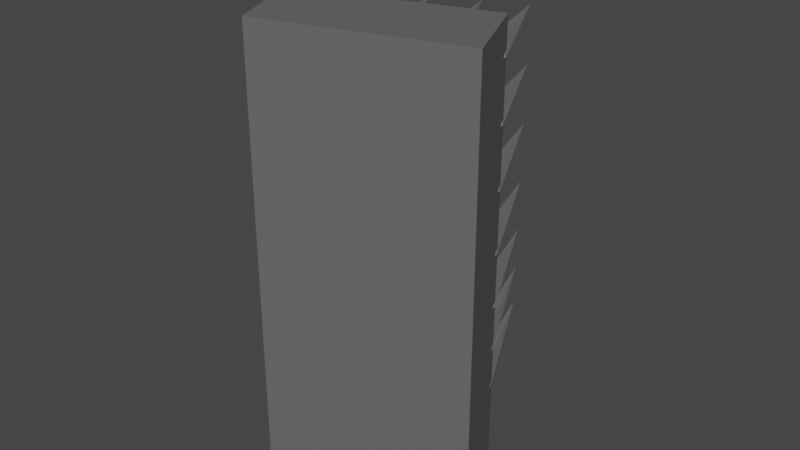 # Source: d8_armadura_armadilha1.blend  (saved by Blender 3.4.6; exported with 4.5.12 LTS)
import bpy
from mathutils import Matrix  # noqa: F401  (used for matrix-valued properties, if any)

bpy.ops.wm.read_factory_settings(use_empty=True)
scene = bpy.context.scene
scene.name = 'Scene'

# ---- collections
col_terreno_caverna = bpy.data.collections.new('terreno caverna'); scene.collection.children.link(col_terreno_caverna)

# ---- materials (node trees are filled in below, after node groups)
mat_terra_001 = bpy.data.materials.new('terra.001')
mat_terra_001.use_transparent_shadow = False
mat_grama_001 = bpy.data.materials.new('grama.001')
mat_grama_001.use_transparent_shadow = False
mat_pilar_001 = bpy.data.materials.new('pilar.001')
mat_pilar_001.use_transparent_shadow = False
mat_centro_da_pdp_001 = bpy.data.materials.new('centro da pdp.001')
mat_centro_da_pdp_001.use_transparent_shadow = False
mat_caverna = bpy.data.materials.new('caverna')
mat_caverna.use_transparent_shadow = False

# ---- material node trees
mat_terra_001.use_nodes = True; mat_terra_001.node_tree.nodes.clear()
_N = mat_terra_001.node_tree.nodes; _L = mat_terra_001.node_tree.links
n0 = _N.new('ShaderNodeBsdfPrincipled'); n0.name = 'Principled BSDF'; n0.location = (10, 300)
n0.distribution = 'GGX'
n0.subsurface_method = 'RANDOM_WALK_SKIN'
n0.inputs[0].default_value = (0.2203, 0.08947, 0.05447, 1.0)
n0.inputs[2].default_value = 1.0
n0.inputs[3].default_value = 0.0
n0.inputs[20].default_value = 0.0
n0.inputs[27].default_value = (0.0, 0.0, 0.0, 1.0)
n0.inputs[28].default_value = 1.0
n1 = _N.new('ShaderNodeOutputMaterial'); n1.name = 'Material Output'; n1.location = (300, 300)
_L.new(n0.outputs[0], n1.inputs[0])
n1.is_active_output = True
mat_grama_001.use_nodes = True; mat_grama_001.node_tree.nodes.clear()
_N = mat_grama_001.node_tree.nodes; _L = mat_grama_001.node_tree.links
n0 = _N.new('ShaderNodeBsdfPrincipled'); n0.name = 'Principled BSDF'; n0.location = (10, 300)
n0.distribution = 'GGX'
n0.subsurface_method = 'RANDOM_WALK_SKIN'
n0.inputs[0].default_value = (0.02152, 0.2598, 0.009581, 1.0)
n0.inputs[3].default_value = 1.45
n0.inputs[27].default_value = (0.0, 0.0, 0.0, 1.0)
n0.inputs[28].default_value = 1.0
n1 = _N.new('ShaderNodeOutputMaterial'); n1.name = 'Material Output'; n1.location = (300, 300)
_L.new(n0.outputs[0], n1.inputs[0])
n1.is_active_output = True
mat_pilar_001.use_nodes = True; mat_pilar_001.node_tree.nodes.clear()
_N = mat_pilar_001.node_tree.nodes; _L = mat_pilar_001.node_tree.links
n0 = _N.new('ShaderNodeBsdfPrincipled'); n0.name = 'Principled BSDF'; n0.location = (10, 300)
n0.distribution = 'GGX'
n0.subsurface_method = 'RANDOM_WALK_SKIN'
n0.inputs[0].default_value = (0.1845, 0.1845, 0.1845, 1.0)
n0.inputs[3].default_value = 1.45
n0.inputs[27].default_value = (0.0, 0.0, 0.0, 1.0)
n0.inputs[28].default_value = 1.0
n1 = _N.new('ShaderNodeOutputMaterial'); n1.name = 'Material Output'; n1.location = (300, 300)
_L.new(n0.outputs[0], n1.inputs[0])
n1.is_active_output = True
mat_centro_da_pdp_001.use_nodes = True; mat_centro_da_pdp_001.node_tree.nodes.clear()
_N = mat_centro_da_pdp_001.node_tree.nodes; _L = mat_centro_da_pdp_001.node_tree.links
n0 = _N.new('ShaderNodeBsdfPrincipled'); n0.name = 'Principled BSDF'; n0.location = (10, 300)
n0.distribution = 'GGX'
n0.subsurface_method = 'RANDOM_WALK_SKIN'
n0.inputs[0].default_value = (0.1025, 0.1025, 0.1025, 1.0)
n0.inputs[3].default_value = 1.45
n0.inputs[27].default_value = (0.0, 0.0, 0.0, 1.0)
n0.inputs[28].default_value = 1.0
n1 = _N.new('ShaderNodeOutputMaterial'); n1.name = 'Material Output'; n1.location = (300, 300)
_L.new(n0.outputs[0], n1.inputs[0])
n1.is_active_output = True
mat_caverna.use_nodes = True; mat_caverna.node_tree.nodes.clear()
_N = mat_caverna.node_tree.nodes; _L = mat_caverna.node_tree.links
n0 = _N.new('ShaderNodeBsdfPrincipled'); n0.name = 'Principled BSDF'; n0.location = (10, 300)
n0.distribution = 'GGX'
n0.subsurface_method = 'RANDOM_WALK_SKIN'
n0.inputs[0].default_value = (0.1329, 0.1329, 0.1329, 1.0)
n0.inputs[3].default_value = 1.45
n0.inputs[27].default_value = (0.0, 0.0, 0.0, 1.0)
n0.inputs[28].default_value = 1.0
n1 = _N.new('ShaderNodeOutputMaterial'); n1.name = 'Material Output'; n1.location = (300, 300)
_L.new(n0.outputs[0], n1.inputs[0])
n1.is_active_output = True

# ---- world
world_world = bpy.data.worlds.new('World'); scene.world = world_world
world_world.use_nodes = True; world_world.node_tree.nodes.clear()
_N = world_world.node_tree.nodes; _L = world_world.node_tree.links
n0 = _N.new('ShaderNodeOutputWorld'); n0.name = 'World Output'; n0.location = (300, 300)
n1 = _N.new('ShaderNodeBackground'); n1.name = 'Background'; n1.location = (10, 300)
n1.inputs[0].default_value = (0.05088, 0.05088, 0.05088, 1.0)
_L.new(n1.outputs[0], n0.inputs[0])
n0.is_active_output = True
world_world.color = (0.05088, 0.05088, 0.05088)
world_world.use_sun_shadow = False
world_world.sun_shadow_jitter_overblur = 0.0

# ---- meshes
me_cone_008 = bpy.data.meshes.new('Cone.008')
me_cone_008.from_pydata([(8.729, 1.608, -1.33), (9.34, 1.18, -1.33), (9.106, 0.4887, -1.33), (8.351, 0.4887, -1.33), (8.118, 1.18, -1.33), (8.729, 0.9891, 6.651), (8.606, -0.9673, -1.33), (9.217, -1.395, -1.33), (8.984, -2.086, -1.33), (8.228, -2.086, -1.33), (7.995, -1.395, -1.33), (8.606, -1.586, 6.651), (8.479, -3.639, -1.33), (9.09, -4.066, -1.33), (8.856, -4.757, -1.33), (8.101, -4.757, -1.33), (7.868, -4.066, -1.33), (8.479, -4.257, 6.651), (5.703, 1.741, -1.33), (6.314, 1.314, -1.33), (6.08, 0.6225, -1.33), (5.325, 0.6225, -1.33), (5.092, 1.314, -1.33), (5.703, 1.123, 6.651), (5.58, -0.8335, -1.33), (6.191, -1.261, -1.33), (5.957, -1.952, -1.33), (5.202, -1.952, -1.33), (4.969, -1.261, -1.33), (5.58, -1.452, 6.651), (5.452, -3.505, -1.33), (6.063, -3.932, -1.33), (5.83, -4.624, -1.33), (5.075, -4.624, -1.33), (4.841, -3.932, -1.33), (5.452, -4.123, 6.651), (2.627, 1.877, -1.33), (3.238, 1.45, -1.33), (3.005, 0.7585, -1.33), (2.25, 0.7585, -1.33), (2.016, 1.45, -1.33), (2.627, 1.259, 6.651), (2.505, -0.6975, -1.33), (3.116, -1.125, -1.33), (2.882, -1.816, -1.33), (2.127, -1.816, -1.33), (1.894, -1.125, -1.33), (2.505, -1.316, 6.651), (2.377, -3.369, -1.33), (2.988, -3.796, -1.33), (2.755, -4.488, -1.33), (1.999, -4.488, -1.33), (1.766, -3.796, -1.33), (2.377, -3.987, 6.651), (-0.5255, 2.017, -1.33), (0.08546, 1.589, -1.33), (-0.1479, 0.8979, -1.33), (-0.9031, 0.8979, -1.33), (-1.137, 1.589, -1.33), (-0.5255, 1.398, 6.651), (-0.6484, -0.5581, -1.33), (-0.03737, -0.9855, -1.33), (-0.2707, -1.677, -1.33), (-1.026, -1.677, -1.33), (-1.259, -0.9855, -1.33), (-0.6484, -1.177, 6.651), (-0.7758, -3.229, -1.33), (-0.1648, -3.657, -1.33), (-0.3982, -4.348, -1.33), (-1.153, -4.348, -1.33), (-1.387, -3.657, -1.33), (-0.7758, -3.848, 6.651), (-3.301, 2.14, -1.33), (-2.69, 1.712, -1.33), (-2.924, 1.021, -1.33), (-3.679, 1.021, -1.33), (-3.912, 1.712, -1.33), (-3.301, 1.521, 6.651), (-3.424, -0.4353, -1.33), (-2.813, -0.8627, -1.33), (-3.047, -1.554, -1.33), (-3.802, -1.554, -1.33), (-4.035, -0.8627, -1.33), (-3.424, -1.054, 6.651), (-3.552, -3.107, -1.33), (-2.941, -3.534, -1.33), (-3.174, -4.225, -1.33), (-3.929, -4.225, -1.33), (-4.163, -3.534, -1.33), (-3.552, -3.725, 6.651), (-5.618, 2.227, -1.33), (-4.969, 1.853, -1.33), (-5.138, 1.145, -1.33), (-5.89, 1.08, -1.33), (-6.187, 1.748, -1.33), (-5.56, 1.61, 6.651), (-5.501, -0.3486, -1.33), (-4.853, -0.7218, -1.33), (-5.021, -1.431, -1.33), (-5.773, -1.496, -1.33), (-6.07, -0.8269, -1.33), (-5.444, -0.9647, 6.651), (-5.38, -3.02, -1.33), (-4.732, -3.393, -1.33), (-4.9, -4.102, -1.33), (-5.653, -4.167, -1.33), (-5.949, -3.498, -1.33), (-5.323, -3.636, 6.651), (8.84, 3.943, -1.33), (9.451, 3.516, -1.33), (9.218, 2.824, -1.33), (8.463, 2.824, -1.33), (8.229, 3.516, -1.33), (8.84, 3.324, 6.651), (5.814, 4.077, -1.33), (6.425, 3.649, -1.33), (6.192, 2.958, -1.33), (5.436, 2.958, -1.33), (5.203, 3.649, -1.33), (5.814, 3.458, 6.651), (2.739, 4.213, -1.33), (3.35, 3.785, -1.33), (3.116, 3.094, -1.33), (2.361, 3.094, -1.33), (2.128, 3.785, -1.33), (2.739, 3.594, 6.651), (-0.4141, 4.352, -1.33), (0.1969, 3.925, -1.33), (-0.03651, 3.233, -1.33), (-0.7917, 3.233, -1.33), (-1.025, 3.925, -1.33), (-0.4141, 3.734, 6.651), (-3.19, 4.475, -1.33), (-2.579, 4.048, -1.33), (-2.812, 3.356, -1.33), (-3.568, 3.356, -1.33), (-3.801, 4.048, -1.33), (-3.19, 3.856, 6.651), (-5.506, 4.562, -1.33), (-4.858, 4.189, -1.33), (-5.026, 3.48, -1.33), (-5.779, 3.415, -1.33), (-6.075, 4.084, -1.33), (-5.449, 3.946, 6.651), (-7.745, 2.321, -1.33), (-7.097, 1.947, -1.33), (-7.265, 1.239, -1.33), (-8.017, 1.174, -1.33), (-8.314, 1.842, -1.33), (-7.687, 1.705, 6.651), (-7.628, -0.2546, -1.33), (-6.98, -0.6277, -1.33), (-7.148, -1.337, -1.33), (-7.901, -1.402, -1.33), (-8.197, -0.7328, -1.33), (-7.571, -0.8706, 6.651), (-7.633, 4.656, -1.33), (-6.985, 4.283, -1.33), (-7.153, 3.574, -1.33), (-7.906, 3.509, -1.33), (-8.202, 4.178, -1.33), (-7.576, 4.04, 6.651), (-7.066, -2.946, -1.33), (-6.418, -3.319, -1.33), (-6.586, -4.028, -1.33), (-7.338, -4.093, -1.33), (-7.635, -3.424, -1.33), (-7.008, -3.562, 6.651), (10.53, 3.872, -5.654), (10.53, 3.771, -0.8697), (2.844, 4.124, -0.8697), (-11.86, 4.799, -0.8697), (2.849, 4.225, -5.654), (-11.85, 4.9, -5.654), (10.06, -6.429, -4.488), (10.06, -6.53, 0.2966), (2.371, -6.177, 0.2966), (-12.33, -5.502, 0.2966), (2.376, -6.076, -4.488), (-12.33, -5.401, -4.488)], [], [(0, 5, 1), (1, 5, 2), (2, 5, 3), (0, 1, 2, 3, 4), (3, 5, 4), (4, 5, 0), (6, 11, 7), (7, 11, 8), (8, 11, 9), (6, 7, 8, 9, 10), (9, 11, 10), (10, 11, 6), (12, 17, 13), (13, 17, 14), (14, 17, 15), (12, 13, 14, 15, 16), (15, 17, 16), (16, 17, 12), (18, 23, 19), (19, 23, 20), (20, 23, 21), (18, 19, 20, 21, 22), (21, 23, 22), (22, 23, 18), (24, 29, 25), (25, 29, 26), (26, 29, 27), (24, 25, 26, 27, 28), (27, 29, 28), (28, 29, 24), (30, 35, 31), (31, 35, 32), (32, 35, 33), (30, 31, 32, 33, 34), (33, 35, 34), (34, 35, 30), (36, 41, 37), (37, 41, 38), (38, 41, 39), (36, 37, 38, 39, 40), (39, 41, 40), (40, 41, 36), (42, 47, 43), (43, 47, 44), (44, 47, 45), (42, 43, 44, 45, 46), (45, 47, 46), (46, 47, 42), (48, 53, 49), (49, 53, 50), (50, 53, 51), (48, 49, 50, 51, 52), (51, 53, 52), (52, 53, 48), (54, 59, 55), (55, 59, 56), (56, 59, 57), (54, 55, 56, 57, 58), (57, 59, 58), (58, 59, 54), (60, 65, 61), (61, 65, 62), (62, 65, 63), (60, 61, 62, 63, 64), (63, 65, 64), (64, 65, 60), (66, 71, 67), (67, 71, 68), (68, 71, 69), (66, 67, 68, 69, 70), (69, 71, 70), (70, 71, 66), (72, 77, 73), (73, 77, 74), (74, 77, 75), (72, 73, 74, 75, 76), (75, 77, 76), (76, 77, 72), (78, 83, 79), (79, 83, 80), (80, 83, 81), (78, 79, 80, 81, 82), (81, 83, 82), (82, 83, 78), (84, 89, 85), (85, 89, 86), (86, 89, 87), (84, 85, 86, 87, 88), (87, 89, 88), (88, 89, 84), (90, 95, 91), (91, 95, 92), (92, 95, 93), (90, 91, 92, 93, 94), (93, 95, 94), (94, 95, 90), (96, 101, 97), (97, 101, 98), (98, 101, 99), (96, 97, 98, 99, 100), (99, 101, 100), (100, 101, 96), (102, 107, 103), (103, 107, 104), (104, 107, 105), (102, 103, 104, 105, 106), (105, 107, 106), (106, 107, 102), (108, 113, 109), (109, 113, 110), (110, 113, 111), (108, 109, 110, 111, 112), (111, 113, 112), (112, 113, 108), (114, 119, 115), (115, 119, 116), (116, 119, 117), (114, 115, 116, 117, 118), (117, 119, 118), (118, 119, 114), (120, 125, 121), (121, 125, 122), (122, 125, 123), (120, 121, 122, 123, 124), (123, 125, 124), (124, 125, 120), (126, 131, 127), (127, 131, 128), (128, 131, 129), (126, 127, 128, 129, 130), (129, 131, 130), (130, 131, 126), (132, 137, 133), (133, 137, 134), (134, 137, 135), (132, 133, 134, 135, 136), (135, 137, 136), (136, 137, 132), (138, 143, 139), (139, 143, 140), (140, 143, 141), (138, 139, 140, 141, 142), (141, 143, 142), (142, 143, 138), (144, 149, 145), (145, 149, 146), (146, 149, 147), (144, 145, 146, 147, 148), (147, 149, 148), (148, 149, 144), (150, 155, 151), (151, 155, 152), (152, 155, 153), (150, 151, 152, 153, 154), (153, 155, 154), (154, 155, 150), (156, 161, 157), (157, 161, 158), (158, 161, 159), (156, 157, 158, 159, 160), (159, 161, 160), (160, 161, 156), (162, 167, 163), (163, 167, 164), (164, 167, 165), (162, 163, 164, 165, 166), (165, 167, 166), (166, 167, 162), (170, 171, 177, 176), (173, 172, 178, 179), (174, 175, 176, 178), (178, 176, 177, 179), (172, 168, 174, 178), (168, 169, 175, 174), (171, 173, 179, 177), (169, 170, 176, 175), (168, 172, 170, 169), (171, 170, 172, 173)])
me_cone_008.polygons.foreach_set('material_index', [2, 2, 2, 2, 2, 2, 2, 2, 2, 2, 2, 2, 2, 2, 2, 2, 2, 2, 2, 2, 2, 2, 2, 2, 2, 2, 2, 2, 2, 2, 2, 2, 2, 2, 2, 2, 2, 2, 2, 2, 2, 2, 2, 2, 2, 2, 2, 2, 2, 2, 2, 2, 2, 2, 2, 2, 2, 2, 2, 2, 2, 2, 2, 2, 2, 2, 2, 2, 2, 2, 2, 2, 2, 2, 2, 2, 2, 2, 2, 2, 2, 2, 2, 2, 2, 2, 2, 2, 2, 2, 2, 2, 2, 2, 2, 2, 2, 2, 2, 2, 2, 2, 2, 2, 2, 2, 2, 2, 2, 2, 2, 2, 2, 2, 2, 2, 2, 2, 2, 2, 2, 2, 2, 2, 2, 2, 2, 2, 2, 2, 2, 2, 2, 2, 2, 2, 2, 2, 2, 2, 2, 2, 2, 2, 2, 2, 2, 2, 2, 2, 2, 2, 2, 2, 2, 2, 2, 2, 2, 2, 2, 2, 2, 2, 2, 2, 2, 2, 4, 4, 4, 4, 4, 4, 4, 4, 4, 4])
_uv = me_cone_008.uv_layers.new(name='UVMap')
_uv.uv.foreach_set('vector', [0.25, 0.49, 0.25, 0.25, 0.4783, 0.3242, 0.4783, 0.3242, 0.25, 0.25, 0.3911, 0.05584, 0.3911, 0.05584, 0.25, 0.25, 0.1089, 0.05584, 0.75, 0.49, 0.9783, 0.3242, 0.8911, 0.05584, 0.6089, 0.05584, 0.5217, 0.3242, 0.1089, 0.05584, 0.25, 0.25, 0.02175, 0.3242, 0.02175, 0.3242, 0.25, 0.25, 0.25, 0.49, 0.25, 0.49, 0.25, 0.25, 0.4783, 0.3242, 0.4783, 0.3242, 0.25, 0.25, 0.3911, 0.05584, 0.3911, 0.05584, 0.25, 0.25, 0.1089, 0.05584, 0.75, 0.49, 0.9783, 0.3242, 0.8911, 0.05584, 0.6089, 0.05584, 0.5217, 0.3242, 0.1089, 0.05584, 0.25, 0.25, 0.02175, 0.3242, 0.02175, 0.3242, 0.25, 0.25, 0.25, 0.49, 0.25, 0.49, 0.25, 0.25, 0.4783, 0.3242, 0.4783, 0.3242, 0.25, 0.25, 0.3911, 0.05584, 0.3911, 0.05584, 0.25, 0.25, 0.1089, 0.05584, 0.75, 0.49, 0.9783, 0.3242, 0.8911, 0.05584, 0.6089, 0.05584, 0.5217, 0.3242, 0.1089, 0.05584, 0.25, 0.25, 0.02175, 0.3242, 0.02175, 0.3242, 0.25, 0.25, 0.25, 0.49, 0.25, 0.49, 0.25, 0.25, 0.4783, 0.3242, 0.4783, 0.3242, 0.25, 0.25, 0.3911, 0.05584, 0.3911, 0.05584, 0.25, 0.25, 0.1089, 0.05584, 0.75, 0.49, 0.9783, 0.3242, 0.8911, 0.05584, 0.6089, 0.05584, 0.5217, 0.3242, 0.1089, 0.05584, 0.25, 0.25, 0.02175, 0.3242, 0.02175, 0.3242, 0.25, 0.25, 0.25, 0.49, 0.25, 0.49, 0.25, 0.25, 0.4783, 0.3242, 0.4783, 0.3242, 0.25, 0.25, 0.3911, 0.05584, 0.3911, 0.05584, 0.25, 0.25, 0.1089, 0.05584, 0.75, 0.49, 0.9783, 0.3242, 0.8911, 0.05584, 0.6089, 0.05584, 0.5217, 0.3242, 0.1089, 0.05584, 0.25, 0.25, 0.02175, 0.3242, 0.02175, 0.3242, 0.25, 0.25, 0.25, 0.49, 0.25, 0.49, 0.25, 0.25, 0.4783, 0.3242, 0.4783, 0.3242, 0.25, 0.25, 0.3911, 0.05584, 0.3911, 0.05584, 0.25, 0.25, 0.1089, 0.05584, 0.75, 0.49, 0.9783, 0.3242, 0.8911, 0.05584, 0.6089, 0.05584, 0.5217, 0.3242, 0.1089, 0.05584, 0.25, 0.25, 0.02175, 0.3242, 0.02175, 0.3242, 0.25, 0.25, 0.25, 0.49, 0.25, 0.49, 0.25, 0.25, 0.4783, 0.3242, 0.4783, 0.3242, 0.25, 0.25, 0.3911, 0.05584, 0.3911, 0.05584, 0.25, 0.25, 0.1089, 0.05584, 0.75, 0.49, 0.9783, 0.3242, 0.8911, 0.05584, 0.6089, 0.05584, 0.5217, 0.3242, 0.1089, 0.05584, 0.25, 0.25, 0.02175, 0.3242, 0.02175, 0.3242, 0.25, 0.25, 0.25, 0.49, 0.25, 0.49, 0.25, 0.25, 0.4783, 0.3242, 0.4783, 0.3242, 0.25, 0.25, 0.3911, 0.05584, 0.3911, 0.05584, 0.25, 0.25, 0.1089, 0.05584, 0.75, 0.49, 0.9783, 0.3242, 0.8911, 0.05584, 0.6089, 0.05584, 0.5217, 0.3242, 0.1089, 0.05584, 0.25, 0.25, 0.02175, 0.3242, 0.02175, 0.3242, 0.25, 0.25, 0.25, 0.49, 0.25, 0.49, 0.25, 0.25, 0.4783, 0.3242, 0.4783, 0.3242, 0.25, 0.25, 0.3911, 0.05584, 0.3911, 0.05584, 0.25, 0.25, 0.1089, 0.05584, 0.75, 0.49, 0.9783, 0.3242, 0.8911, 0.05584, 0.6089, 0.05584, 0.5217, 0.3242, 0.1089, 0.05584, 0.25, 0.25, 0.02175, 0.3242, 0.02175, 0.3242, 0.25, 0.25, 0.25, 0.49, 0.25, 0.49, 0.25, 0.25, 0.4783, 0.3242, 0.4783, 0.3242, 0.25, 0.25, 0.3911, 0.05584, 0.3911, 0.05584, 0.25, 0.25, 0.1089, 0.05584, 0.75, 0.49, 0.9783, 0.3242, 0.8911, 0.05584, 0.6089, 0.05584, 0.5217, 0.3242, 0.1089, 0.05584, 0.25, 0.25, 0.02175, 0.3242, 0.02175, 0.3242, 0.25, 0.25, 0.25, 0.49, 0.25, 0.49, 0.25, 0.25, 0.4783, 0.3242, 0.4783, 0.3242, 0.25, 0.25, 0.3911, 0.05584, 0.3911, 0.05584, 0.25, 0.25, 0.1089, 0.05584, 0.75, 0.49, 0.9783, 0.3242, 0.8911, 0.05584, 0.6089, 0.05584, 0.5217, 0.3242, 0.1089, 0.05584, 0.25, 0.25, 0.02175, 0.3242, 0.02175, 0.3242, 0.25, 0.25, 0.25, 0.49, 0.25, 0.49, 0.25, 0.25, 0.4783, 0.3242, 0.4783, 0.3242, 0.25, 0.25, 0.3911, 0.05584, 0.3911, 0.05584, 0.25, 0.25, 0.1089, 0.05584, 0.75, 0.49, 0.9783, 0.3242, 0.8911, 0.05584, 0.6089, 0.05584, 0.5217, 0.3242, 0.1089, 0.05584, 0.25, 0.25, 0.02175, 0.3242, 0.02175, 0.3242, 0.25, 0.25, 0.25, 0.49, 0.25, 0.49, 0.25, 0.25, 0.4783, 0.3242, 0.4783, 0.3242, 0.25, 0.25, 0.3911, 0.05584, 0.3911, 0.05584, 0.25, 0.25, 0.1089, 0.05584, 0.75, 0.49, 0.9783, 0.3242, 0.8911, 0.05584, 0.6089, 0.05584, 0.5217, 0.3242, 0.1089, 0.05584, 0.25, 0.25, 0.02175, 0.3242, 0.02175, 0.3242, 0.25, 0.25, 0.25, 0.49, 0.25, 0.49, 0.25, 0.25, 0.4783, 0.3242, 0.4783, 0.3242, 0.25, 0.25, 0.3911, 0.05584, 0.3911, 0.05584, 0.25, 0.25, 0.1089, 0.05584, 0.75, 0.49, 0.9783, 0.3242, 0.8911, 0.05584, 0.6089, 0.05584, 0.5217, 0.3242, 0.1089, 0.05584, 0.25, 0.25, 0.02175, 0.3242, 0.02175, 0.3242, 0.25, 0.25, 0.25, 0.49, 0.25, 0.49, 0.25, 0.25, 0.4783, 0.3242, 0.4783, 0.3242, 0.25, 0.25, 0.3911, 0.05584, 0.3911, 0.05584, 0.25, 0.25, 0.1089, 0.05584, 0.75, 0.49, 0.9783, 0.3242, 0.8911, 0.05584, 0.6089, 0.05584, 0.5217, 0.3242, 0.1089, 0.05584, 0.25, 0.25, 0.02175, 0.3242, 0.02175, 0.3242, 0.25, 0.25, 0.25, 0.49, 0.25, 0.49, 0.25, 0.25, 0.4783, 0.3242, 0.4783, 0.3242, 0.25, 0.25, 0.3911, 0.05584, 0.3911, 0.05584, 0.25, 0.25, 0.1089, 0.05584, 0.75, 0.49, 0.9783, 0.3242, 0.8911, 0.05584, 0.6089, 0.05584, 0.5217, 0.3242, 0.1089, 0.05584, 0.25, 0.25, 0.02175, 0.3242, 0.02175, 0.3242, 0.25, 0.25, 0.25, 0.49, 0.25, 0.49, 0.25, 0.25, 0.4783, 0.3242, 0.4783, 0.3242, 0.25, 0.25, 0.3911, 0.05584, 0.3911, 0.05584, 0.25, 0.25, 0.1089, 0.05584, 0.75, 0.49, 0.9783, 0.3242, 0.8911, 0.05584, 0.6089, 0.05584, 0.5217, 0.3242, 0.1089, 0.05584, 0.25, 0.25, 0.02175, 0.3242, 0.02175, 0.3242, 0.25, 0.25, 0.25, 0.49, 0.25, 0.49, 0.25, 0.25, 0.4783, 0.3242, 0.4783, 0.3242, 0.25, 0.25, 0.3911, 0.05584, 0.3911, 0.05584, 0.25, 0.25, 0.1089, 0.05584, 0.75, 0.49, 0.9783, 0.3242, 0.8911, 0.05584, 0.6089, 0.05584, 0.5217, 0.3242, 0.1089, 0.05584, 0.25, 0.25, 0.02175, 0.3242, 0.02175, 0.3242, 0.25, 0.25, 0.25, 0.49, 0.25, 0.49, 0.25, 0.25, 0.4783, 0.3242, 0.4783, 0.3242, 0.25, 0.25, 0.3911, 0.05584, 0.3911, 0.05584, 0.25, 0.25, 0.1089, 0.05584, 0.75, 0.49, 0.9783, 0.3242, 0.8911, 0.05584, 0.6089, 0.05584, 0.5217, 0.3242, 0.1089, 0.05584, 0.25, 0.25, 0.02175, 0.3242, 0.02175, 0.3242, 0.25, 0.25, 0.25, 0.49, 0.25, 0.49, 0.25, 0.25, 0.4783, 0.3242, 0.4783, 0.3242, 0.25, 0.25, 0.3911, 0.05584, 0.3911, 0.05584, 0.25, 0.25, 0.1089, 0.05584, 0.75, 0.49, 0.9783, 0.3242, 0.8911, 0.05584, 0.6089, 0.05584, 0.5217, 0.3242, 0.1089, 0.05584, 0.25, 0.25, 0.02175, 0.3242, 0.02175, 0.3242, 0.25, 0.25, 0.25, 0.49, 0.25, 0.49, 0.25, 0.25, 0.4783, 0.3242, 0.4783, 0.3242, 0.25, 0.25, 0.3911, 0.05584, 0.3911, 0.05584, 0.25, 0.25, 0.1089, 0.05584, 0.75, 0.49, 0.9783, 0.3242, 0.8911, 0.05584, 0.6089, 0.05584, 0.5217, 0.3242, 0.1089, 0.05584, 0.25, 0.25, 0.02175, 0.3242, 0.02175, 0.3242, 0.25, 0.25, 0.25, 0.49, 0.25, 0.49, 0.25, 0.25, 0.4783, 0.3242, 0.4783, 0.3242, 0.25, 0.25, 0.3911, 0.05584, 0.3911, 0.05584, 0.25, 0.25, 0.1089, 0.05584, 0.75, 0.49, 0.9783, 0.3242, 0.8911, 0.05584, 0.6089, 0.05584, 0.5217, 0.3242, 0.1089, 0.05584, 0.25, 0.25, 0.02175, 0.3242, 0.02175, 0.3242, 0.25, 0.25, 0.25, 0.49, 0.25, 0.49, 0.25, 0.25, 0.4783, 0.3242, 0.4783, 0.3242, 0.25, 0.25, 0.3911, 0.05584, 0.3911, 0.05584, 0.25, 0.25, 0.1089, 0.05584, 0.75, 0.49, 0.9783, 0.3242, 0.8911, 0.05584, 0.6089, 0.05584, 0.5217, 0.3242, 0.1089, 0.05584, 0.25, 0.25, 0.02175, 0.3242, 0.02175, 0.3242, 0.25, 0.25, 0.25, 0.49, 0.25, 0.49, 0.25, 0.25, 0.4783, 0.3242, 0.4783, 0.3242, 0.25, 0.25, 0.3911, 0.05584, 0.3911, 0.05584, 0.25, 0.25, 0.1089, 0.05584, 0.75, 0.49, 0.9783, 0.3242, 0.8911, 0.05584, 0.6089, 0.05584, 0.5217, 0.3242, 0.1089, 0.05584, 0.25, 0.25, 0.02175, 0.3242, 0.02175, 0.3242, 0.25, 0.25, 0.25, 0.49, 0.25, 0.49, 0.25, 0.25, 0.4783, 0.3242, 0.4783, 0.3242, 0.25, 0.25, 0.3911, 0.05584, 0.3911, 0.05584, 0.25, 0.25, 0.1089, 0.05584, 0.75, 0.49, 0.9783, 0.3242, 0.8911, 0.05584, 0.6089, 0.05584, 0.5217, 0.3242, 0.1089, 0.05584, 0.25, 0.25, 0.02175, 0.3242, 0.02175, 0.3242, 0.25, 0.25, 0.25, 0.49, 0.25, 0.49, 0.25, 0.25, 0.4783, 0.3242, 0.4783, 0.3242, 0.25, 0.25, 0.3911, 0.05584, 0.3911, 0.05584, 0.25, 0.25, 0.1089, 0.05584, 0.75, 0.49, 0.9783, 0.3242, 0.8911, 0.05584, 0.6089, 0.05584, 0.5217, 0.3242, 0.1089, 0.05584, 0.25, 0.25, 0.02175, 0.3242, 0.02175, 0.3242, 0.25, 0.25, 0.25, 0.49, 0.25, 0.49, 0.25, 0.25, 0.4783, 0.3242, 0.4783, 0.3242, 0.25, 0.25, 0.3911, 0.05584, 0.3911, 0.05584, 0.25, 0.25, 0.1089, 0.05584, 0.75, 0.49, 0.9783, 0.3242, 0.8911, 0.05584, 0.6089, 0.05584, 0.5217, 0.3242, 0.1089, 0.05584, 0.25, 0.25, 0.02175, 0.3242, 0.02175, 0.3242, 0.25, 0.25, 0.25, 0.49, 0.25, 0.49, 0.25, 0.25, 0.4783, 0.3242, 0.4783, 0.3242, 0.25, 0.25, 0.3911, 0.05584, 0.3911, 0.05584, 0.25, 0.25, 0.1089, 0.05584, 0.75, 0.49, 0.9783, 0.3242, 0.8911, 0.05584, 0.6089, 0.05584, 0.5217, 0.3242, 0.1089, 0.05584, 0.25, 0.25, 0.02175, 0.3242, 0.02175, 0.3242, 0.25, 0.25, 0.25, 0.49, 0.0, 0.0, 0.0, 0.0, 0.0, 0.0, 0.0, 0.0, 0.0, 0.0, 0.0, 0.0, 0.0, 0.0, 0.0, 0.0, 0.0, 0.0, 0.0, 0.0, 0.0, 0.0, 0.0, 0.0, 0.0, 0.0, 0.0, 0.0, 0.0, 0.0, 0.0, 0.0, 0.0, 0.0, 0.0, 0.0, 0.0, 0.0, 0.0, 0.0, 0.0, 0.0, 0.0, 0.0, 0.0, 0.0, 0.0, 0.0, 0.0, 0.0, 0.0, 0.0, 0.0, 0.0, 0.0, 0.0, 0.0, 0.0, 0.0, 0.0, 0.0, 0.0, 0.0, 0.0, 0.0, 0.0, 0.0, 0.0, 0.0, 0.0, 0.0, 0.0, 0.0, 0.0, 0.0, 0.0, 0.0, 0.0, 0.0, 0.0])
me_cone_008.materials.append(mat_terra_001)
me_cone_008.materials.append(mat_grama_001)
me_cone_008.materials.append(mat_pilar_001)
me_cone_008.materials.append(mat_centro_da_pdp_001)
me_cone_008.materials.append(mat_caverna)
me_cone_008.update()
arm_armature_015 = bpy.data.armatures.new('Armature.015')  # bones are not reproduced

# ---- objects
ob_d8_armadura_armadilha1 = bpy.data.objects.new('d8 armadura armadilha1', arm_armature_015)
ob_d8_armadilha1 = bpy.data.objects.new('d8 armadilha1', me_cone_008)

# ---- transforms, parenting, visibility, modifiers, constraints
ob_d8_armadura_armadilha1.location = (3.328, -404.9, -6.761)
ob_d8_armadura_armadilha1.rotation_euler = (0.0, -0.0, 0.288)
ob_d8_armadura_armadilha1.scale = (20.93, 20.93, 20.93)
ob_d8_armadura_armadilha1.show_in_front = True
ob_d8_armadilha1.parent = ob_d8_armadura_armadilha1
ob_d8_armadilha1.matrix_parent_inverse = Matrix(((0.04581, 0.01357, -0.0, 5.342), (-0.01357, 0.04581, 0.0, 18.59), (-0.0, -0.0, 0.04778, 0.323), (-0.0, 0.0, -0.0, 1.0)))
ob_d8_armadilha1.location = (3.338, -401.4, 3.955)
ob_d8_armadilha1.rotation_euler = (-1.571, -1.525, 0.3877)
_vg = ob_d8_armadilha1.vertex_groups.new(name='Bone')
for _i, _w in zip([0, 1, 2, 3, 4, 5, 6, 7, 8, 9, 10, 11, 12, 13, 14, 15, 16, 17, 18, 19, 20, 21, 22, 23, 24, 25, 26, 27, 28, 29, 30, 31, 32, 33, 34, 35, 36, 37, 38, 39, 40, 41, 42, 43, 44, 45, 46, 47, 48, 49, 50, 51, 52, 53, 54, 55, 56, 57, 58, 59, 60, 61, 62, 63, 64, 65, 66, 67, 68, 69, 70, 71, 72, 73, 74, 75, 76, 77, 78, 79, 80, 81, 82, 83, 84, 85, 86, 87, 88, 89, 90, 91, 92, 93, 94, 95, 96, 97, 98, 99, 100, 101, 102, 103, 104, 105, 106, 107, 108, 109, 110, 111, 112, 113, 114, 115, 116, 117, 118, 119, 120, 121, 122, 123, 124, 125, 126, 127, 128, 129, 130, 131, 132, 133, 134, 135, 136, 137, 138, 139, 140, 141, 142, 143, 144, 145, 146, 147, 148, 149, 150, 151, 152, 153, 154, 155, 156, 157, 158, 159, 160, 161, 162, 163, 164, 165, 166, 167, 168, 169, 170, 171, 172, 173, 174, 175, 176, 177, 178, 179], [1.0, 1.0, 1.0, 1.0, 1.0, 1.0, 1.0, 1.0, 1.0, 1.0, 1.0, 1.0, 1.0, 1.0, 1.0, 1.0, 1.0, 1.0, 1.0, 1.0, 1.0, 1.0, 1.0, 1.0, 1.0, 1.0, 1.0, 1.0, 1.0, 1.0, 1.0, 1.0, 1.0, 1.0, 1.0, 1.0, 1.0, 1.0, 1.0, 1.0, 1.0, 1.0, 1.0, 1.0, 1.0, 1.0, 1.0, 1.0, 1.0, 1.0, 1.0, 1.0, 1.0, 1.0, 1.0, 1.0, 1.0, 1.0, 1.0, 1.0, 1.0, 1.0, 1.0, 1.0, 1.0, 1.0, 1.0, 1.0, 1.0, 1.0, 1.0, 1.0, 1.0, 1.0, 1.0, 1.0, 1.0, 1.0, 1.0, 1.0, 1.0, 1.0, 1.0, 1.0, 1.0, 1.0, 1.0, 1.0, 1.0, 1.0, 1.0, 1.0, 1.0, 1.0, 1.0, 1.0, 1.0, 1.0, 1.0, 1.0, 1.0, 1.0, 1.0, 1.0, 1.0, 1.0, 1.0, 1.0, 1.0, 1.0, 1.0, 1.0, 1.0, 1.0, 1.0, 1.0, 1.0, 1.0, 1.0, 1.0, 1.0, 1.0, 1.0, 1.0, 1.0, 1.0, 1.0, 1.0, 1.0, 1.0, 1.0, 1.0, 1.0, 1.0, 1.0, 1.0, 1.0, 1.0, 1.0, 1.0, 1.0, 1.0, 1.0, 1.0, 1.0, 1.0, 1.0, 1.0, 1.0, 1.0, 1.0, 1.0, 1.0, 1.0, 1.0, 1.0, 1.0, 1.0, 1.0, 1.0, 1.0, 1.0, 1.0, 1.0, 1.0, 1.0, 1.0, 1.0, 1.0, 1.0, 1.0, 1.0, 1.0, 1.0, 1.0, 1.0, 1.0, 1.0, 1.0, 1.0]): _vg.add([_i], _w, 'REPLACE')
_m = ob_d8_armadilha1.modifiers.new('Armature', 'ARMATURE')
_m.object = ob_d8_armadura_armadilha1

# ---- collection membership
col_terreno_caverna.objects.link(ob_d8_armadura_armadilha1)
col_terreno_caverna.objects.link(ob_d8_armadilha1)

# ---- scene / render settings (as saved in the file)
scene.frame_start = 1; scene.frame_end = 90; scene.frame_set(0)
scene.render.engine = 'BLENDER_EEVEE_NEXT'
scene.cycles.sampling_pattern = 'TABULATED_SOBOL'
scene.cycles.use_light_tree = False
scene.view_settings.view_transform = 'Filmic'
bpy.context.view_layer.update()

# ---- added for rendering (the .blend has no active camera and no usable light): camera, sun
cam_auto = bpy.data.cameras.new('AutoCamera')
cam_auto.lens = 50.0
cam_auto.sensor_width = 36.0
cam_auto.clip_end = 1000.0
ob_auto_camera = bpy.data.objects.new('AutoCamera', cam_auto)
scene.collection.objects.link(ob_auto_camera)
ob_auto_camera.location = (32.5885, -437.532, 27.2784)
ob_auto_camera.rotation_euler = (1.09748, -7.21219e-08, 0.694738)
scene.camera = ob_auto_camera
light_auto_sun = bpy.data.lights.new('AutoSun', 'SUN')
light_auto_sun.energy = 3.0
light_auto_sun.angle = 0.0523599
ob_auto_sun = bpy.data.objects.new('AutoSun', light_auto_sun)
scene.collection.objects.link(ob_auto_sun)
ob_auto_sun.rotation_euler = (0.872665, 0.174533, 0.523599)
bpy.context.view_layer.update()
